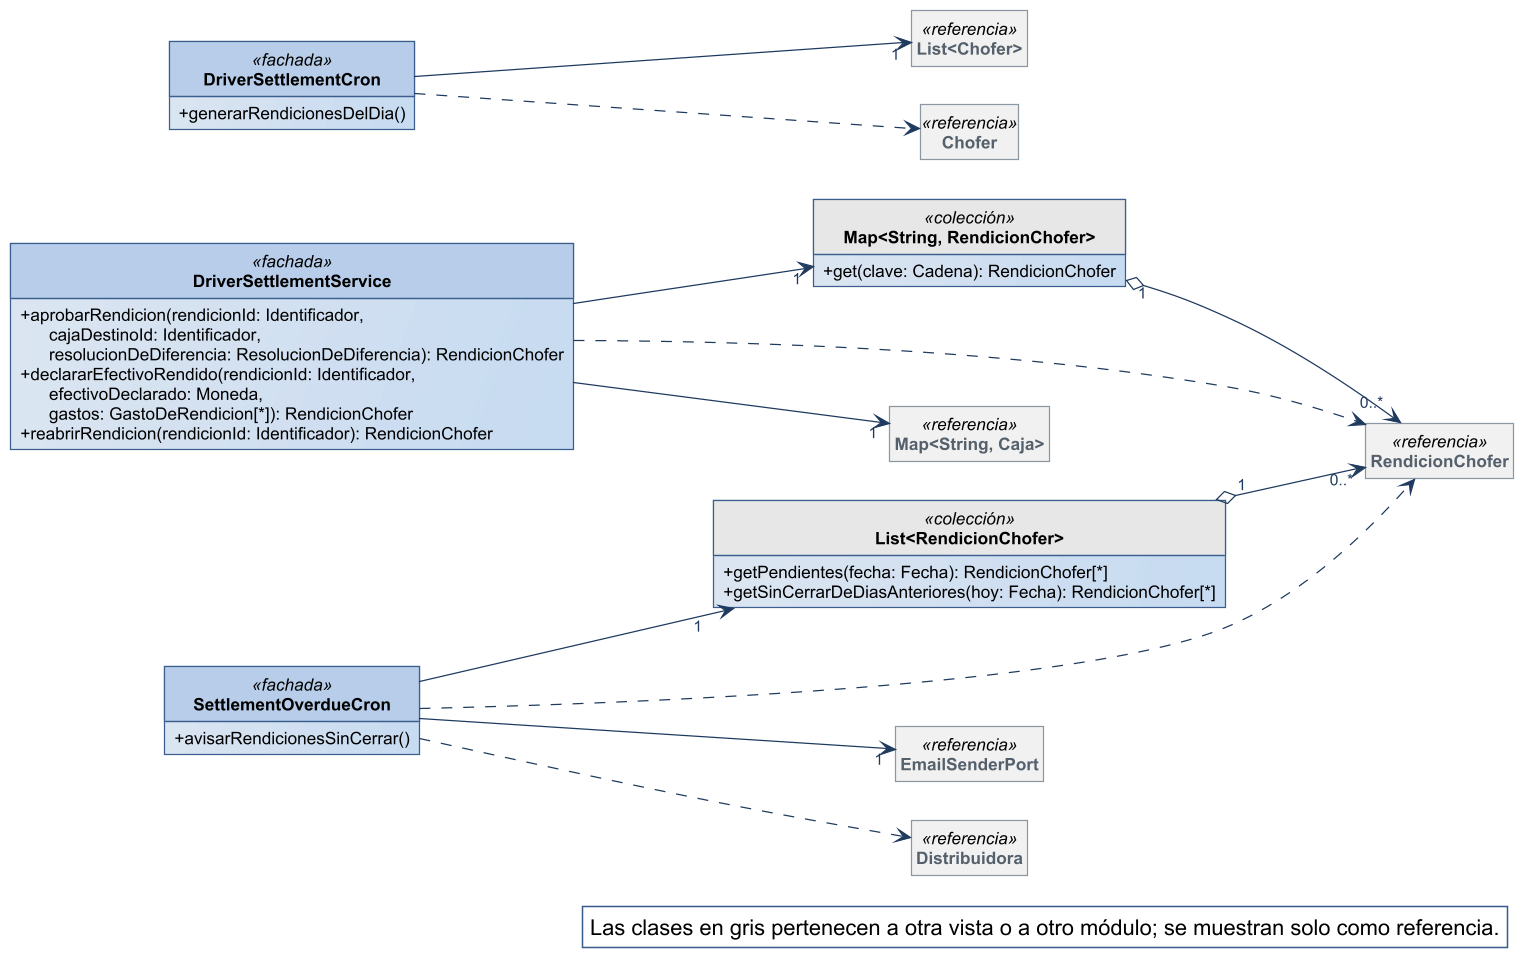

The diagram above was rendered by PlantUML. Its source (embedded in the PNG):
@startuml
!include ../estilo-vp.iuml
skinparam nodesep 40
skinparam ranksep 55
skinparam genericDisplay old
skinparam class<<referencia>> {
  BackgroundColor #F1F1F1
  BorderColor #8A97A3
  FontColor #55616C
}
skinparam class<<fachada>> {
  HeaderBackgroundColor #B7CDE8
}
skinparam class<<controlador>> {
  HeaderBackgroundColor #B7CDE8
}
skinparam class<<fabricación pura>> {
  HeaderBackgroundColor #E4ECF6
}
skinparam class<<colección>> {
  HeaderBackgroundColor #E6E6E6
}
skinparam class<<adaptador>> {
  HeaderBackgroundColor #D5E3F3
}
skinparam packageStyle rectangle
hide circle
hide empty members

left to right direction
skinparam nodesep 25
skinparam ranksep 90
class DriverSettlementService <<fachada>> {
  + aprobarRendicion(rendicionId: Identificador,\n      cajaDestinoId: Identificador,\n      resolucionDeDiferencia: ResolucionDeDiferencia): RendicionChofer
  + declararEfectivoRendido(rendicionId: Identificador,\n      efectivoDeclarado: Moneda,\n      gastos: GastoDeRendicion[*]): RendicionChofer
  + reabrirRendicion(rendicionId: Identificador): RendicionChofer
}
class DriverSettlementCron <<fachada>> {
  + generarRendicionesDelDia()
}
class SettlementOverdueCron <<fachada>> {
  + avisarRendicionesSinCerrar()
}
class "Map<String, RendicionChofer>" as Map_String_RendicionChofer <<colección>> {
  + get(clave: Cadena): RendicionChofer
}
class "List<RendicionChofer>" as List_RendicionChofer <<colección>> {
  + getPendientes(fecha: Fecha): RendicionChofer[*]
  + getSinCerrarDeDiasAnteriores(hoy: Fecha): RendicionChofer[*]
}
class RendicionChofer <<referencia>>
class "List<Chofer>" as List_Chofer <<referencia>>
class "Map<String, Caja>" as Map_String_Caja <<referencia>>
class EmailSenderPort <<referencia>>
class Chofer <<referencia>>
class Distribuidora <<referencia>>

Map_String_RendicionChofer "1" o--> "0..*" RendicionChofer
List_RendicionChofer "1" o--> "0..*" RendicionChofer
DriverSettlementCron --> "1" List_Chofer
DriverSettlementService --> "1" Map_String_Caja
DriverSettlementService --> "1" Map_String_RendicionChofer
SettlementOverdueCron --> "1" EmailSenderPort
SettlementOverdueCron --> "1" List_RendicionChofer
DriverSettlementCron ..> Chofer
DriverSettlementService ..> RendicionChofer
SettlementOverdueCron ..> Distribuidora
SettlementOverdueCron ..> RendicionChofer

legend bottom right
  Las clases en gris pertenecen a otra vista o a otro módulo; se muestran solo como referencia.
endlegend
@enduml